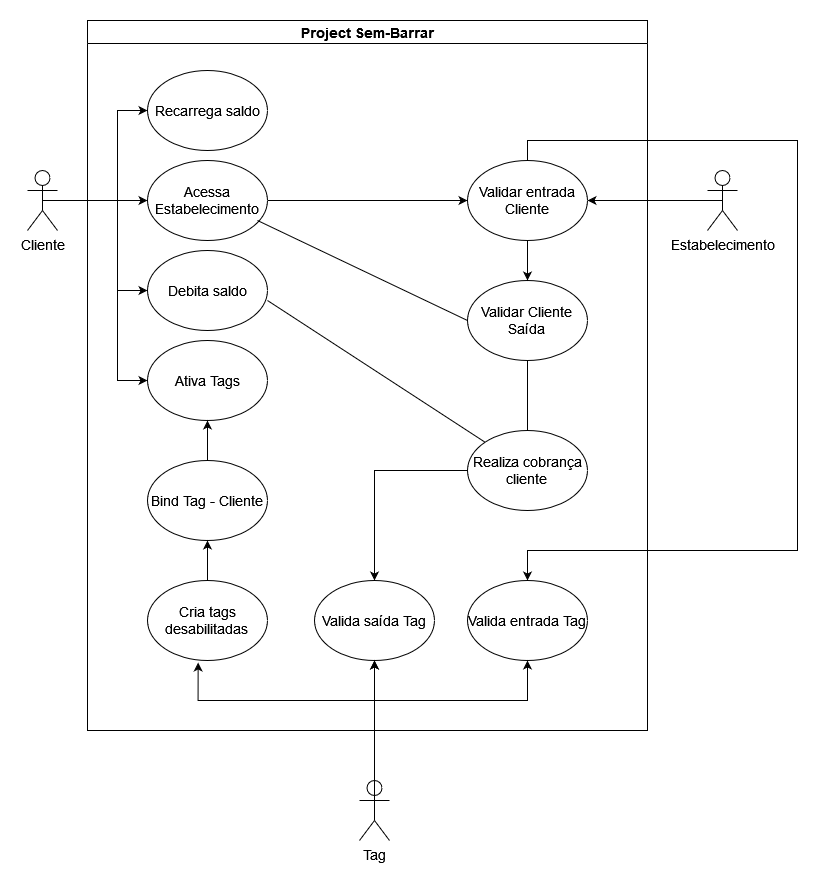

The diagram above was exported from draw.io. Its source (the exported page's mxGraphModel, read from the mxfile embedded in the PNG):
<mxGraphModel dx="2454" dy="2273" grid="1" gridSize="10" guides="1" tooltips="1" connect="1" arrows="1" fold="1" page="1" pageScale="1" pageWidth="827" pageHeight="1169" math="0" shadow="0">
  <root>
    <mxCell id="0" />
    <mxCell id="1" parent="0" />
    <mxCell id="9ozPkILuqTbqpiy1lnr_-30" style="edgeStyle=orthogonalEdgeStyle;rounded=0;orthogonalLoop=1;jettySize=auto;html=1;exitX=0.5;exitY=0.5;exitDx=0;exitDy=0;exitPerimeter=0;fontSize=14;" edge="1" parent="1" source="9ozPkILuqTbqpiy1lnr_-13" target="9ozPkILuqTbqpiy1lnr_-12">
      <mxGeometry relative="1" as="geometry">
        <Array as="points">
          <mxPoint x="-700" y="-810" />
          <mxPoint x="-700" y="-900" />
        </Array>
      </mxGeometry>
    </mxCell>
    <mxCell id="9ozPkILuqTbqpiy1lnr_-31" style="edgeStyle=orthogonalEdgeStyle;rounded=0;orthogonalLoop=1;jettySize=auto;html=1;exitX=0.5;exitY=0.5;exitDx=0;exitDy=0;exitPerimeter=0;entryX=0;entryY=0.5;entryDx=0;entryDy=0;fontSize=14;" edge="1" parent="1" source="9ozPkILuqTbqpiy1lnr_-13" target="9ozPkILuqTbqpiy1lnr_-15">
      <mxGeometry relative="1" as="geometry" />
    </mxCell>
    <mxCell id="9ozPkILuqTbqpiy1lnr_-33" style="edgeStyle=orthogonalEdgeStyle;rounded=0;orthogonalLoop=1;jettySize=auto;html=1;exitX=0.5;exitY=0.5;exitDx=0;exitDy=0;exitPerimeter=0;entryX=0;entryY=0.5;entryDx=0;entryDy=0;fontSize=14;" edge="1" parent="1" source="9ozPkILuqTbqpiy1lnr_-13" target="9ozPkILuqTbqpiy1lnr_-32">
      <mxGeometry relative="1" as="geometry">
        <Array as="points">
          <mxPoint x="-700" y="-810" />
          <mxPoint x="-700" y="-720" />
        </Array>
      </mxGeometry>
    </mxCell>
    <mxCell id="9ozPkILuqTbqpiy1lnr_-35" style="edgeStyle=orthogonalEdgeStyle;rounded=0;orthogonalLoop=1;jettySize=auto;html=1;exitX=0.5;exitY=0.5;exitDx=0;exitDy=0;exitPerimeter=0;entryX=0;entryY=0.5;entryDx=0;entryDy=0;fontSize=14;" edge="1" parent="1" source="9ozPkILuqTbqpiy1lnr_-13" target="9ozPkILuqTbqpiy1lnr_-34">
      <mxGeometry relative="1" as="geometry">
        <Array as="points">
          <mxPoint x="-700" y="-810" />
          <mxPoint x="-700" y="-630" />
        </Array>
      </mxGeometry>
    </mxCell>
    <mxCell id="9ozPkILuqTbqpiy1lnr_-13" value="Cliente" style="shape=umlActor;verticalLabelPosition=bottom;verticalAlign=top;html=1;outlineConnect=0;fontSize=14;" vertex="1" parent="1">
      <mxGeometry x="-790" y="-840" width="30" height="60" as="geometry" />
    </mxCell>
    <mxCell id="9ozPkILuqTbqpiy1lnr_-85" style="edgeStyle=orthogonalEdgeStyle;rounded=0;orthogonalLoop=1;jettySize=auto;html=1;exitX=0.5;exitY=0.5;exitDx=0;exitDy=0;exitPerimeter=0;entryX=1;entryY=0.5;entryDx=0;entryDy=0;fontSize=14;endArrow=classic;endFill=1;" edge="1" parent="1" source="9ozPkILuqTbqpiy1lnr_-16" target="9ozPkILuqTbqpiy1lnr_-40">
      <mxGeometry relative="1" as="geometry" />
    </mxCell>
    <mxCell id="9ozPkILuqTbqpiy1lnr_-16" value="&lt;font style=&quot;font-size: 14px;&quot;&gt;Estabelecimento&lt;/font&gt;" style="shape=umlActor;verticalLabelPosition=bottom;verticalAlign=top;html=1;outlineConnect=0;" vertex="1" parent="1">
      <mxGeometry x="-110" y="-840" width="30" height="60" as="geometry" />
    </mxCell>
    <mxCell id="9ozPkILuqTbqpiy1lnr_-25" value="Project Sem-Barrar" style="swimlane;whiteSpace=wrap;html=1;fontSize=14;" vertex="1" parent="1">
      <mxGeometry x="-730" y="-990" width="560" height="710" as="geometry" />
    </mxCell>
    <mxCell id="9ozPkILuqTbqpiy1lnr_-12" value="&lt;div style=&quot;font-size: 14px;&quot;&gt;Recarrega saldo&lt;/div&gt;" style="ellipse;whiteSpace=wrap;html=1;fontSize=14;" vertex="1" parent="9ozPkILuqTbqpiy1lnr_-25">
      <mxGeometry x="60" y="50" width="120" height="80" as="geometry" />
    </mxCell>
    <mxCell id="9ozPkILuqTbqpiy1lnr_-77" style="edgeStyle=orthogonalEdgeStyle;rounded=0;orthogonalLoop=1;jettySize=auto;html=1;fontSize=14;endArrow=classic;endFill=1;entryX=0;entryY=0.5;entryDx=0;entryDy=0;" edge="1" parent="9ozPkILuqTbqpiy1lnr_-25" source="9ozPkILuqTbqpiy1lnr_-15" target="9ozPkILuqTbqpiy1lnr_-40">
      <mxGeometry relative="1" as="geometry">
        <Array as="points">
          <mxPoint x="380" y="180" />
        </Array>
      </mxGeometry>
    </mxCell>
    <mxCell id="9ozPkILuqTbqpiy1lnr_-15" value="&lt;div style=&quot;font-size: 14px;&quot;&gt;Acessa Estabelecimento&lt;br&gt;&lt;/div&gt;" style="ellipse;whiteSpace=wrap;html=1;" vertex="1" parent="9ozPkILuqTbqpiy1lnr_-25">
      <mxGeometry x="60" y="140" width="120" height="80" as="geometry" />
    </mxCell>
    <mxCell id="9ozPkILuqTbqpiy1lnr_-32" value="Debita saldo" style="ellipse;whiteSpace=wrap;html=1;fontSize=14;" vertex="1" parent="9ozPkILuqTbqpiy1lnr_-25">
      <mxGeometry x="60" y="230" width="120" height="80" as="geometry" />
    </mxCell>
    <mxCell id="9ozPkILuqTbqpiy1lnr_-34" value="Ativa Tags" style="ellipse;whiteSpace=wrap;html=1;fontSize=14;" vertex="1" parent="9ozPkILuqTbqpiy1lnr_-25">
      <mxGeometry x="60" y="320" width="120" height="80" as="geometry" />
    </mxCell>
    <mxCell id="9ozPkILuqTbqpiy1lnr_-87" style="edgeStyle=orthogonalEdgeStyle;rounded=0;orthogonalLoop=1;jettySize=auto;html=1;entryX=0.5;entryY=0;entryDx=0;entryDy=0;fontSize=14;endArrow=none;endFill=0;" edge="1" parent="9ozPkILuqTbqpiy1lnr_-25" source="9ozPkILuqTbqpiy1lnr_-39" target="9ozPkILuqTbqpiy1lnr_-20">
      <mxGeometry relative="1" as="geometry" />
    </mxCell>
    <mxCell id="9ozPkILuqTbqpiy1lnr_-39" value="Validar Cliente&lt;br style=&quot;font-size: 14px;&quot;&gt;Saída" style="ellipse;whiteSpace=wrap;html=1;fontSize=14;" vertex="1" parent="9ozPkILuqTbqpiy1lnr_-25">
      <mxGeometry x="380" y="260" width="120" height="80" as="geometry" />
    </mxCell>
    <mxCell id="9ozPkILuqTbqpiy1lnr_-86" style="edgeStyle=orthogonalEdgeStyle;rounded=0;orthogonalLoop=1;jettySize=auto;html=1;exitX=0.5;exitY=1;exitDx=0;exitDy=0;entryX=0.5;entryY=0;entryDx=0;entryDy=0;fontSize=14;endArrow=classic;endFill=1;" edge="1" parent="9ozPkILuqTbqpiy1lnr_-25" source="9ozPkILuqTbqpiy1lnr_-40" target="9ozPkILuqTbqpiy1lnr_-39">
      <mxGeometry relative="1" as="geometry" />
    </mxCell>
    <mxCell id="9ozPkILuqTbqpiy1lnr_-91" style="edgeStyle=orthogonalEdgeStyle;rounded=0;orthogonalLoop=1;jettySize=auto;html=1;entryX=0.5;entryY=0;entryDx=0;entryDy=0;fontSize=14;endArrow=classic;endFill=1;exitX=0.5;exitY=0;exitDx=0;exitDy=0;" edge="1" parent="9ozPkILuqTbqpiy1lnr_-25" source="9ozPkILuqTbqpiy1lnr_-40" target="9ozPkILuqTbqpiy1lnr_-59">
      <mxGeometry relative="1" as="geometry">
        <Array as="points">
          <mxPoint x="440" y="120" />
          <mxPoint x="710" y="120" />
          <mxPoint x="710" y="530" />
          <mxPoint x="440" y="530" />
        </Array>
      </mxGeometry>
    </mxCell>
    <mxCell id="9ozPkILuqTbqpiy1lnr_-40" value="Validar entrada Cliente" style="ellipse;whiteSpace=wrap;html=1;fontSize=14;" vertex="1" parent="9ozPkILuqTbqpiy1lnr_-25">
      <mxGeometry x="380" y="140" width="120" height="80" as="geometry" />
    </mxCell>
    <mxCell id="9ozPkILuqTbqpiy1lnr_-92" style="edgeStyle=orthogonalEdgeStyle;rounded=0;orthogonalLoop=1;jettySize=auto;html=1;entryX=0.5;entryY=0;entryDx=0;entryDy=0;fontSize=14;endArrow=classic;endFill=1;" edge="1" parent="9ozPkILuqTbqpiy1lnr_-25" source="9ozPkILuqTbqpiy1lnr_-20" target="9ozPkILuqTbqpiy1lnr_-14">
      <mxGeometry relative="1" as="geometry" />
    </mxCell>
    <mxCell id="9ozPkILuqTbqpiy1lnr_-20" value="&lt;div style=&quot;font-size: 14px;&quot;&gt;&lt;font style=&quot;font-size: 14px;&quot;&gt;Realiza cobrança cliente&lt;br&gt;&lt;/font&gt;&lt;/div&gt;" style="ellipse;whiteSpace=wrap;html=1;" vertex="1" parent="9ozPkILuqTbqpiy1lnr_-25">
      <mxGeometry x="380" y="410" width="120" height="80" as="geometry" />
    </mxCell>
    <mxCell id="9ozPkILuqTbqpiy1lnr_-46" value="&lt;div style=&quot;font-size: 14px;&quot;&gt;Bind Tag - Cliente&lt;br&gt;&lt;/div&gt;" style="ellipse;whiteSpace=wrap;html=1;fontSize=14;" vertex="1" parent="9ozPkILuqTbqpiy1lnr_-25">
      <mxGeometry x="60" y="440" width="120" height="80" as="geometry" />
    </mxCell>
    <mxCell id="9ozPkILuqTbqpiy1lnr_-60" style="edgeStyle=orthogonalEdgeStyle;rounded=0;orthogonalLoop=1;jettySize=auto;html=1;fontSize=14;startArrow=none;" edge="1" parent="9ozPkILuqTbqpiy1lnr_-25" source="9ozPkILuqTbqpiy1lnr_-46" target="9ozPkILuqTbqpiy1lnr_-34">
      <mxGeometry relative="1" as="geometry" />
    </mxCell>
    <mxCell id="9ozPkILuqTbqpiy1lnr_-59" value="&lt;div style=&quot;font-size: 14px;&quot;&gt;Valida entrada Tag&lt;br&gt;&lt;/div&gt;" style="ellipse;whiteSpace=wrap;html=1;" vertex="1" parent="9ozPkILuqTbqpiy1lnr_-25">
      <mxGeometry x="380" y="560" width="120" height="80" as="geometry" />
    </mxCell>
    <mxCell id="9ozPkILuqTbqpiy1lnr_-14" value="&lt;div style=&quot;font-size: 14px;&quot;&gt;Valida saída Tag&lt;br&gt;&lt;/div&gt;" style="ellipse;whiteSpace=wrap;html=1;" vertex="1" parent="9ozPkILuqTbqpiy1lnr_-25">
      <mxGeometry x="227" y="560" width="120" height="80" as="geometry" />
    </mxCell>
    <mxCell id="9ozPkILuqTbqpiy1lnr_-24" value="&lt;div style=&quot;font-size: 14px;&quot;&gt;Cria tags desabilitadas&lt;br&gt;&lt;/div&gt;" style="ellipse;whiteSpace=wrap;html=1;fontSize=14;" vertex="1" parent="9ozPkILuqTbqpiy1lnr_-25">
      <mxGeometry x="60" y="560" width="120" height="80" as="geometry" />
    </mxCell>
    <mxCell id="9ozPkILuqTbqpiy1lnr_-65" style="edgeStyle=orthogonalEdgeStyle;rounded=0;orthogonalLoop=1;jettySize=auto;html=1;fontSize=14;" edge="1" parent="9ozPkILuqTbqpiy1lnr_-25" source="9ozPkILuqTbqpiy1lnr_-24" target="9ozPkILuqTbqpiy1lnr_-46">
      <mxGeometry relative="1" as="geometry" />
    </mxCell>
    <mxCell id="9ozPkILuqTbqpiy1lnr_-50" value="" style="endArrow=none;html=1;rounded=0;fontSize=14;exitX=0;exitY=0.5;exitDx=0;exitDy=0;" edge="1" parent="9ozPkILuqTbqpiy1lnr_-25" source="9ozPkILuqTbqpiy1lnr_-39">
      <mxGeometry width="50" height="50" relative="1" as="geometry">
        <mxPoint x="270" y="230" as="sourcePoint" />
        <mxPoint x="170" y="200" as="targetPoint" />
      </mxGeometry>
    </mxCell>
    <mxCell id="9ozPkILuqTbqpiy1lnr_-93" value="" style="endArrow=none;html=1;rounded=0;fontSize=14;exitX=0;exitY=0;exitDx=0;exitDy=0;" edge="1" parent="9ozPkILuqTbqpiy1lnr_-25" source="9ozPkILuqTbqpiy1lnr_-20">
      <mxGeometry width="50" height="50" relative="1" as="geometry">
        <mxPoint x="390.0000000000043" y="380" as="sourcePoint" />
        <mxPoint x="180" y="280" as="targetPoint" />
      </mxGeometry>
    </mxCell>
    <mxCell id="9ozPkILuqTbqpiy1lnr_-67" value="" style="edgeStyle=orthogonalEdgeStyle;rounded=0;orthogonalLoop=1;jettySize=auto;html=1;fontSize=14;" edge="1" parent="1" source="9ozPkILuqTbqpiy1lnr_-7" target="9ozPkILuqTbqpiy1lnr_-14">
      <mxGeometry relative="1" as="geometry" />
    </mxCell>
    <mxCell id="9ozPkILuqTbqpiy1lnr_-68" style="edgeStyle=orthogonalEdgeStyle;rounded=0;orthogonalLoop=1;jettySize=auto;html=1;exitX=0.5;exitY=0;exitDx=0;exitDy=0;exitPerimeter=0;entryX=0.422;entryY=1.025;entryDx=0;entryDy=0;entryPerimeter=0;fontSize=14;" edge="1" parent="1" source="9ozPkILuqTbqpiy1lnr_-7" target="9ozPkILuqTbqpiy1lnr_-24">
      <mxGeometry relative="1" as="geometry">
        <Array as="points">
          <mxPoint x="-443" y="-310" />
          <mxPoint x="-619" y="-310" />
        </Array>
      </mxGeometry>
    </mxCell>
    <mxCell id="9ozPkILuqTbqpiy1lnr_-76" style="edgeStyle=orthogonalEdgeStyle;rounded=0;orthogonalLoop=1;jettySize=auto;html=1;fontSize=14;" edge="1" parent="1" source="9ozPkILuqTbqpiy1lnr_-7" target="9ozPkILuqTbqpiy1lnr_-59">
      <mxGeometry relative="1" as="geometry">
        <Array as="points">
          <mxPoint x="-443" y="-310" />
          <mxPoint x="-290" y="-310" />
        </Array>
      </mxGeometry>
    </mxCell>
    <mxCell id="9ozPkILuqTbqpiy1lnr_-7" value="Tag" style="shape=umlActor;verticalLabelPosition=bottom;verticalAlign=top;html=1;outlineConnect=0;fontSize=14;" vertex="1" parent="1">
      <mxGeometry x="-458" y="-230" width="30" height="60" as="geometry" />
    </mxCell>
    <mxCell id="9ozPkILuqTbqpiy1lnr_-23" style="edgeStyle=orthogonalEdgeStyle;rounded=0;orthogonalLoop=1;jettySize=auto;html=1;exitX=0.5;exitY=0.5;exitDx=0;exitDy=0;exitPerimeter=0;entryX=0.5;entryY=1;entryDx=0;entryDy=0;fontSize=14;" edge="1" parent="1" source="9ozPkILuqTbqpiy1lnr_-7" target="9ozPkILuqTbqpiy1lnr_-14">
      <mxGeometry relative="1" as="geometry" />
    </mxCell>
  </root>
</mxGraphModel>